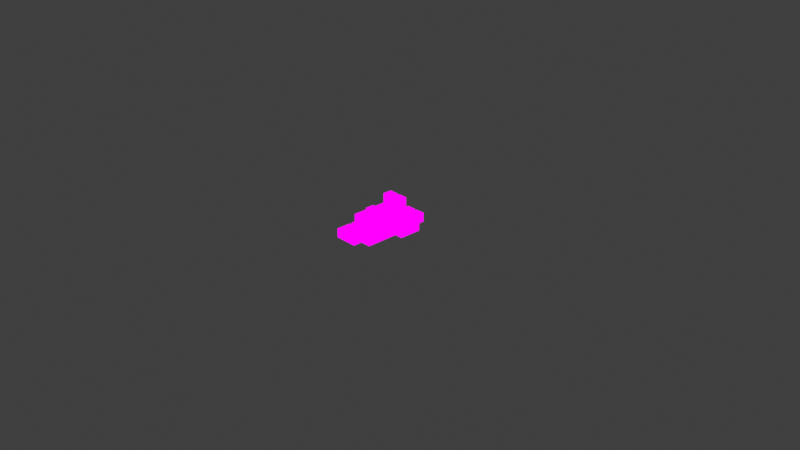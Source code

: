# Source: hips_rotation.blend  (saved by Blender 2.93.21; exported with 4.5.12 LTS)
import bpy
from mathutils import Matrix  # noqa: F401  (used for matrix-valued properties, if any)

bpy.ops.wm.read_factory_settings(use_empty=True)
scene = bpy.context.scene
scene.name = 'Scene'

# ---- images (referenced by path relative to the original .blend; pixels are not part of the script)
import os
ASSET_DIR = os.environ.get("B2B_ASSET_DIR", "")  # directory of the original .blend (textures are referenced by path, not embedded)
HERE = os.path.dirname(os.path.abspath(__file__))  # packed textures are extracted next to this script under _unpacked/

def load_image(name, relpath, width, height, colorspace="sRGB"):
    """Load a texture the original file referenced (path relative to the .blend, or extracted next to this script)."""
    p = next((c for c in (os.path.join(HERE, relpath), os.path.join(ASSET_DIR, relpath)) if relpath and os.path.exists(c)), "")
    if p:
        img = bpy.data.images.load(p, check_existing=True)
        img.name = name
    else:  # same state as the original file: an image datablock whose file is absent (Cycles renders it pink)
        img = bpy.data.images.new(name, width, height)
        img.source = "FILE"
        img.filepath = "//" + (relpath or name)
    img.colorspace_settings.name = colorspace
    return img
img_red = load_image('Red', '', 4, 4, 'sRGB')
img_green = load_image('Green', '', 4, 4, 'sRGB')
img_blue = load_image('Blue', '', 4, 4, 'sRGB')

# ---- materials (node trees are filled in below, after node groups)
mat_red = bpy.data.materials.new('Red')
mat_red.use_backface_culling = True
mat_red.use_transparent_shadow = False
mat_green = bpy.data.materials.new('Green')
mat_green.use_backface_culling = True
mat_green.use_transparent_shadow = False
mat_blue = bpy.data.materials.new('Blue')
mat_blue.use_backface_culling = True
mat_blue.use_transparent_shadow = False

# ---- material node trees
mat_red.use_nodes = True; mat_red.node_tree.nodes.clear()
_N = mat_red.node_tree.nodes; _L = mat_red.node_tree.links
n0 = _N.new('ShaderNodeMixShader'); n0.name = 'シェーダーミックス'; n0.location = (160, 300)
n1 = _N.new('ShaderNodeLightPath'); n1.name = 'ライトパス'; n1.location = (-160, 640)
n2 = _N.new('ShaderNodeBsdfTransparent'); n2.name = '透過BSDF'; n2.location = (-160, 220)
n3 = _N.new('ShaderNodeTexImage'); n3.name = '画像テクスチャ'; n3.location = (-260, 0)
n3.image = img_red
n4 = _N.new('ShaderNodeOutputMaterial'); n4.name = 'Material Output'; n4.location = (460, 300)
_L.new(n1.outputs[0], n0.inputs[0])
_L.new(n2.outputs[0], n0.inputs[1])
_L.new(n3.outputs[0], n0.inputs[2])
_L.new(n0.outputs[0], n4.inputs[0])
n4.is_active_output = True
mat_green.use_nodes = True; mat_green.node_tree.nodes.clear()
_N = mat_green.node_tree.nodes; _L = mat_green.node_tree.links
n0 = _N.new('ShaderNodeMixShader'); n0.name = 'シェーダーミックス'; n0.location = (160, 300)
n1 = _N.new('ShaderNodeLightPath'); n1.name = 'ライトパス'; n1.location = (-160, 640)
n2 = _N.new('ShaderNodeBsdfTransparent'); n2.name = '透過BSDF'; n2.location = (-160, 220)
n3 = _N.new('ShaderNodeTexImage'); n3.name = '画像テクスチャ'; n3.location = (-260, 0)
n3.image = img_green
n4 = _N.new('ShaderNodeOutputMaterial'); n4.name = 'Material Output'; n4.location = (460, 300)
_L.new(n1.outputs[0], n0.inputs[0])
_L.new(n2.outputs[0], n0.inputs[1])
_L.new(n3.outputs[0], n0.inputs[2])
_L.new(n0.outputs[0], n4.inputs[0])
n4.is_active_output = True
mat_blue.use_nodes = True; mat_blue.node_tree.nodes.clear()
_N = mat_blue.node_tree.nodes; _L = mat_blue.node_tree.links
n0 = _N.new('ShaderNodeMixShader'); n0.name = 'シェーダーミックス'; n0.location = (160, 300)
n1 = _N.new('ShaderNodeLightPath'); n1.name = 'ライトパス'; n1.location = (-160, 640)
n2 = _N.new('ShaderNodeBsdfTransparent'); n2.name = '透過BSDF'; n2.location = (-160, 220)
n3 = _N.new('ShaderNodeTexImage'); n3.name = '画像テクスチャ'; n3.location = (-260, 0)
n3.image = img_blue
n4 = _N.new('ShaderNodeOutputMaterial'); n4.name = 'Material Output'; n4.location = (460, 300)
_L.new(n1.outputs[0], n0.inputs[0])
_L.new(n2.outputs[0], n0.inputs[1])
_L.new(n3.outputs[0], n0.inputs[2])
_L.new(n0.outputs[0], n4.inputs[0])
n4.is_active_output = True

# ---- world
world_world = bpy.data.worlds.new('World'); scene.world = world_world
world_world.use_nodes = True; world_world.node_tree.nodes.clear()
_N = world_world.node_tree.nodes; _L = world_world.node_tree.links
n0 = _N.new('ShaderNodeOutputWorld'); n0.name = 'World Output'; n0.location = (300, 300)
n1 = _N.new('ShaderNodeBackground'); n1.name = 'Background'; n1.location = (10, 300)
n1.inputs[0].default_value = (0.05088, 0.05088, 0.05088, 1.0)
_L.new(n1.outputs[0], n0.inputs[0])
n0.is_active_output = True
world_world.color = (0.05088, 0.05088, 0.05088)
world_world.use_sun_shadow = False
world_world.sun_shadow_jitter_overblur = 0.0

# ---- cameras
cam_camera = bpy.data.cameras.new('Camera')
cam_camera.clip_end = 100.0
cam_camera.ortho_scale = 7.314

# ---- lights
light_light = bpy.data.lights.new('Light', 'POINT')
light_light.transmission_factor = 0.0
light_light.energy = 1000.0
light_light.shadow_soft_size = 0.1
light_light.shadow_maximum_resolution = 0.006
light_light.use_absolute_resolution = True

# ---- meshes
me_unityaxis = bpy.data.meshes.new('UnityAxis')
me_unityaxis.from_pydata([(0.1, 0.1, 0.25), (0.0, 0.1, 0.25), (0.1, 0.0, 0.25), (0.0, 0.0, 0.25), (0.0, 0.1, 0.0), (0.1, 0.1, 0.0), (0.0, 0.0, 0.0), (0.1, 0.0, 0.0), (-0.255, 0.095, -0.005), (-0.255, 0.095, -0.105), (-0.255, -0.005, -0.005), (-0.255, -0.005, -0.105), (-0.005, 0.095, -0.105), (-0.005, 0.095, -0.005), (-0.005, -0.005, -0.105), (-0.005, -0.005, -0.005), (0.0025, -0.2525, 0.0025), (0.0025, -0.2525, -0.0975), (0.1025, -0.2525, 0.0025), (0.1025, -0.2525, -0.0975), (0.0025, -0.0025, -0.0975), (0.0025, -0.0025, 0.0025), (0.1025, -0.0025, -0.0975), (0.1025, -0.0025, 0.0025)], [], [(0, 1, 3, 2), (2, 3, 6, 7), (0, 2, 7, 5), (1, 0, 5, 4), (3, 1, 4, 6), (8, 9, 11, 10), (10, 11, 14, 15), (8, 10, 15, 13), (9, 8, 13, 12), (11, 9, 12, 14), (16, 17, 19, 18), (18, 19, 22, 23), (16, 18, 23, 21), (17, 16, 21, 20), (19, 17, 20, 22), (20, 21, 23, 22), (12, 13, 15, 14), (4, 5, 7, 6)])
me_unityaxis.polygons.foreach_set('material_index', [1, 1, 1, 1, 1, 0, 0, 0, 0, 0, 2, 2, 2, 2, 2, 2, 0, 1])
_uv = me_unityaxis.uv_layers.new(name='UVマップ')
_uv.uv.foreach_set('vector', [1.0, 1.0, 0.0, 1.0, 0.0, 0.0, 1.0, 0.0, 1.0, 0.0, 0.0, 0.0, 1.0, 0.0, 0.0, 0.0, 1.0, 1.0, 1.0, 0.0, 0.0, 0.0, 0.0, 1.0, 0.0, 1.0, 1.0, 1.0, 0.0, 1.0, 1.0, 1.0, 0.0, 0.0, 0.0, 1.0, 1.0, 1.0, 1.0, 0.0, 1.0, 1.0, 0.0, 1.0, 0.0, 0.0, 1.0, 0.0, 1.0, 0.0, 0.0, 0.0, 1.0, 0.0, 0.0, 0.0, 1.0, 1.0, 1.0, 0.0, 0.0, 0.0, 0.0, 1.0, 0.0, 1.0, 1.0, 1.0, 0.0, 1.0, 1.0, 1.0, 0.0, 0.0, 0.0, 1.0, 1.0, 1.0, 1.0, 0.0, 1.0, 1.0, 0.0, 1.0, 0.0, 0.0, 1.0, 0.0, 1.0, 0.0, 0.0, 0.0, 1.0, 0.0, 0.0, 0.0, 1.0, 1.0, 1.0, 0.0, 0.0, 0.0, 0.0, 1.0, 0.0, 1.0, 1.0, 1.0, 0.0, 1.0, 1.0, 1.0, 0.0, 0.0, 0.0, 1.0, 1.0, 1.0, 1.0, 0.0, 1.0, 1.0, 0.0, 1.0, 0.0, 0.0, 1.0, 0.0, 1.0, 1.0, 0.0, 1.0, 0.0, 0.0, 1.0, 0.0, 1.0, 1.0, 0.0, 1.0, 0.0, 0.0, 1.0, 0.0])
me_unityaxis.materials.append(mat_red)
me_unityaxis.materials.append(mat_green)
me_unityaxis.materials.append(mat_blue)
me_unityaxis.use_remesh_fix_poles = True
me_unityaxis.use_remesh_preserve_attributes = False
me_unityaxis.update()
arm_armature = bpy.data.armatures.new('Armature')  # bones are not reproduced

# ---- objects
ob_light = bpy.data.objects.new('Light', light_light)
ob_camera = bpy.data.objects.new('Camera', cam_camera)
ob_armature = bpy.data.objects.new('Armature', arm_armature)
ob_root = bpy.data.objects.new('Root', me_unityaxis)
ob_hips = bpy.data.objects.new('Hips', me_unityaxis)
ob_spine = bpy.data.objects.new('Spine', me_unityaxis)
ob_chest = bpy.data.objects.new('Chest', me_unityaxis)
ob_neck = bpy.data.objects.new('Neck', me_unityaxis)
ob_head = bpy.data.objects.new('Head', me_unityaxis)
ob_eye_l = bpy.data.objects.new('Eye.L', me_unityaxis)
ob_eye_r = bpy.data.objects.new('Eye.R', me_unityaxis)
ob_shoulder_r = bpy.data.objects.new('Shoulder.R', me_unityaxis)
ob_upperarm_r = bpy.data.objects.new('UpperArm.R', me_unityaxis)
ob_lowerarm_r = bpy.data.objects.new('LowerArm.R', me_unityaxis)
ob_hand_r = bpy.data.objects.new('Hand.R', me_unityaxis)
ob_shoulder_l = bpy.data.objects.new('Shoulder.L', me_unityaxis)
ob_upperarm_l = bpy.data.objects.new('UpperArm.L', me_unityaxis)
ob_lowerarm_l = bpy.data.objects.new('LowerArm.L', me_unityaxis)
ob_hand_l = bpy.data.objects.new('Hand.L', me_unityaxis)
ob_foot_r = bpy.data.objects.new('Foot.R', me_unityaxis)
ob_upperleg_l = bpy.data.objects.new('UpperLeg.L', me_unityaxis)
ob_lowerleg_l = bpy.data.objects.new('LowerLeg.L', me_unityaxis)
ob_foot_l = bpy.data.objects.new('Foot.L', me_unityaxis)
ob_upperleg_r = bpy.data.objects.new('UpperLeg.R', me_unityaxis)
ob_lowerleg_r = bpy.data.objects.new('LowerLeg.R', me_unityaxis)

# ---- transforms, parenting, visibility, modifiers, constraints
ob_light.location = (4.076, 1.005, 5.904)
ob_light.rotation_euler = (0.6503, 0.05522, 1.866)
ob_light.lock_rotations_4d = False
ob_light.empty_display_type = 'ARROWS'
ob_light.color = (0.0, 0.0, 0.0, 0.0)
ob_light.lineart.crease_threshold = 0.0
ob_camera.location = (7.359, -6.926, 4.958)
ob_camera.rotation_euler = (1.109, 0.0, 0.8149)
ob_camera.lock_rotations_4d = False
ob_camera.empty_display_type = 'ARROWS'
ob_camera.color = (0.0, 0.0, 0.0, 0.0)
ob_camera.display_type = 'WIRE'
ob_camera.lineart.crease_threshold = 0.0
ob_armature.location = (0.0, 0.0, 0.0)
ob_armature.display_type = 'WIRE'
ob_root.parent = ob_armature
ob_root.location = (0.0, -0.25, 0.0)
ob_root.rotation_euler = (-1.571, 0.0, 0.0)
ob_hips.parent = ob_armature
ob_hips.location = (0.0, -0.25, 0.0)
ob_hips.rotation_euler = (-1.571, 0.0, 0.0)
ob_spine.parent = ob_armature
ob_spine.location = (0.0, -0.125, 0.0)
ob_spine.rotation_euler = (-1.571, 0.0, 0.0)
ob_chest.parent = ob_armature
ob_chest.location = (0.0, -0.3125, 0.0)
ob_chest.rotation_euler = (-1.571, 0.0, 0.0)
ob_neck.parent = ob_armature
ob_neck.location = (0.0, -0.125, 0.0)
ob_neck.rotation_euler = (-1.571, 0.0, 0.0)
ob_head.parent = ob_armature
ob_head.location = (0.0, -0.1875, 0.0)
ob_head.rotation_euler = (-1.571, 0.0, 0.0)
ob_eye_l.parent = ob_armature
ob_eye_l.location = (-0.0625, -0.0625, 0.0625)
ob_eye_l.rotation_euler = (-1.571, 0.0, 0.0)
ob_eye_r.parent = ob_armature
ob_eye_r.location = (0.0625, -0.0625, 0.0625)
ob_eye_r.rotation_euler = (-1.571, 0.0, 0.0)
ob_shoulder_r.parent = ob_armature
ob_shoulder_r.location = (-0.0625, -0.0625, -0.0625)
ob_shoulder_r.rotation_euler = (-1.571, 0.0, 0.0)
ob_upperarm_r.parent = ob_armature
ob_upperarm_r.location = (0.0, -0.25, 0.0)
ob_upperarm_r.rotation_euler = (-1.571, 0.0, 0.0)
ob_lowerarm_r.parent = ob_armature
ob_lowerarm_r.location = (0.0, -0.25, 0.0)
ob_lowerarm_r.rotation_euler = (-1.571, 0.0, 0.0)
ob_hand_r.parent = ob_armature
ob_hand_r.location = (0.0, -0.125, 0.0)
ob_hand_r.rotation_euler = (-1.571, 0.0, 0.0)
ob_shoulder_l.parent = ob_armature
ob_shoulder_l.location = (0.0, -0.0625, -0.0625)
ob_shoulder_l.rotation_euler = (-1.571, 0.0, 0.0)
ob_upperarm_l.parent = ob_armature
ob_upperarm_l.location = (0.0, -0.25, 0.0)
ob_upperarm_l.rotation_euler = (-1.571, 0.0, 0.0)
ob_lowerarm_l.parent = ob_armature
ob_lowerarm_l.location = (0.0, -0.25, 0.0)
ob_lowerarm_l.rotation_euler = (-1.571, 0.0, 0.0)
ob_hand_l.parent = ob_armature
ob_hand_l.location = (0.0, -0.125, 0.0)
ob_hand_l.rotation_euler = (-1.571, 0.0, 0.0)
ob_foot_r.parent = ob_armature
ob_foot_r.location = (0.0, -0.1398, 0.0)
ob_foot_r.rotation_euler = (-1.571, 0.0, 0.0)
ob_upperleg_l.parent = ob_armature
ob_upperleg_l.location = (0.0, -0.5, 0.0)
ob_upperleg_l.rotation_euler = (-1.571, 0.0, 0.0)
ob_lowerleg_l.parent = ob_armature
ob_lowerleg_l.location = (0.0, -0.4375, 0.0)
ob_lowerleg_l.rotation_euler = (-1.571, 0.0, 0.0)
ob_foot_l.parent = ob_armature
ob_foot_l.location = (0.0, -0.1398, 0.0)
ob_foot_l.rotation_euler = (-1.571, 0.0, 0.0)
ob_upperleg_r.parent = ob_armature
ob_upperleg_r.location = (0.0, -0.5, 0.0)
ob_upperleg_r.rotation_euler = (-1.571, 0.0, 0.0)
ob_lowerleg_r.parent = ob_armature
ob_lowerleg_r.location = (0.0, -0.4375, 0.0)
ob_lowerleg_r.rotation_euler = (-1.571, 0.0, 0.0)

# ---- collection membership
scene.collection.objects.link(ob_light)
scene.collection.objects.link(ob_camera)
scene.collection.objects.link(ob_armature)
scene.collection.objects.link(ob_root)
scene.collection.objects.link(ob_hips)
scene.collection.objects.link(ob_spine)
scene.collection.objects.link(ob_chest)
scene.collection.objects.link(ob_neck)
scene.collection.objects.link(ob_head)
scene.collection.objects.link(ob_eye_l)
scene.collection.objects.link(ob_eye_r)
scene.collection.objects.link(ob_shoulder_r)
scene.collection.objects.link(ob_upperarm_r)
scene.collection.objects.link(ob_lowerarm_r)
scene.collection.objects.link(ob_hand_r)
scene.collection.objects.link(ob_shoulder_l)
scene.collection.objects.link(ob_upperarm_l)
scene.collection.objects.link(ob_lowerarm_l)
scene.collection.objects.link(ob_hand_l)
scene.collection.objects.link(ob_foot_r)
scene.collection.objects.link(ob_upperleg_l)
scene.collection.objects.link(ob_lowerleg_l)
scene.collection.objects.link(ob_foot_l)
scene.collection.objects.link(ob_upperleg_r)
scene.collection.objects.link(ob_lowerleg_r)

# ---- scene / render settings (as saved in the file)
scene.camera = ob_camera
scene.frame_start = 1; scene.frame_end = 1; scene.frame_set(1)
scene.render.engine = 'BLENDER_EEVEE_NEXT'
scene.cycles.use_denoising = False
scene.cycles.samples = 128
scene.cycles.sampling_pattern = 'TABULATED_SOBOL'
scene.cycles.use_adaptive_sampling = False
scene.cycles.use_light_tree = False
scene.view_settings.view_transform = 'Standard'
bpy.context.view_layer.update()
